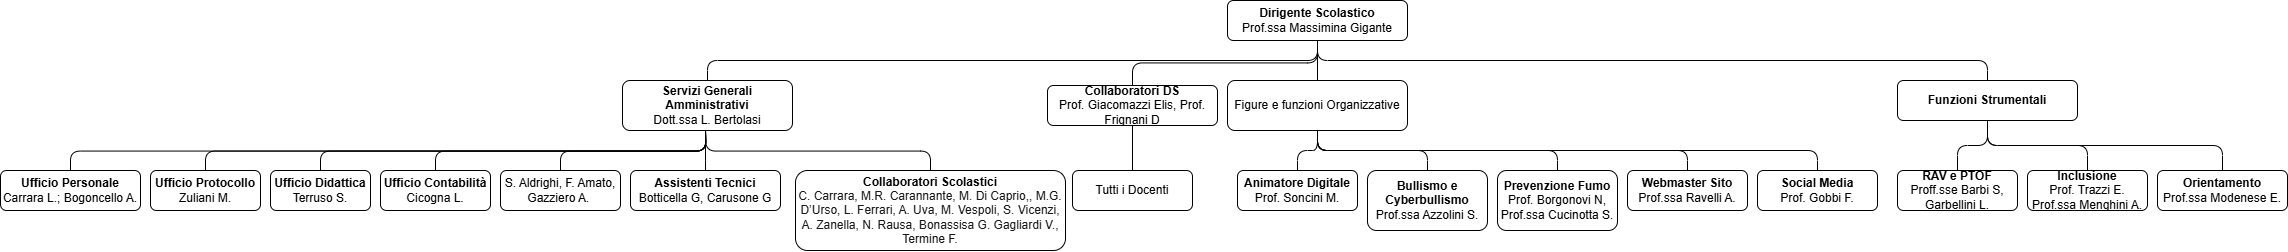

The diagram above was exported from draw.io. Its source (the exported page's mxGraphModel, read from the mxfile embedded in the PNG):
<mxGraphModel dx="2938" dy="761" grid="1" gridSize="10" guides="1" tooltips="1" connect="1" arrows="1" fold="1" page="1" pageScale="1" pageWidth="1169" pageHeight="827" background="#ffffff" math="0" shadow="0">
  <root>
    <mxCell id="0" />
    <mxCell id="1" parent="0" />
    <mxCell id="2" value="&lt;b&gt;Dirigente Scolastico&lt;/b&gt;&lt;div&gt;Prof.ssa Massimina Gigante&lt;/div&gt;" style="rounded=1;whiteSpace=wrap;html=1;" vertex="1" parent="1">
      <mxGeometry x="850" y="40" width="180" height="40" as="geometry" />
    </mxCell>
    <mxCell id="3" value="&lt;b&gt;Servizi Generali Amministrativi&lt;/b&gt;&lt;div&gt;Dott.ssa L. Bertolasi&lt;/div&gt;" style="rounded=1;whiteSpace=wrap;html=1;" vertex="1" parent="1">
      <mxGeometry x="245" y="120" width="170" height="50" as="geometry" />
    </mxCell>
    <mxCell id="5" value="&lt;b&gt;Ufficio Personale&lt;/b&gt;&lt;div&gt;Carrara L.; Bogoncello A.&lt;/div&gt;" style="rounded=1;whiteSpace=wrap;html=1;" vertex="1" parent="1">
      <mxGeometry x="-377" y="210" width="140" height="40" as="geometry" />
    </mxCell>
    <mxCell id="6" value="&lt;b&gt;Ufficio Protocollo&lt;/b&gt;&lt;div&gt;Zuliani M.&lt;/div&gt;" style="rounded=1;whiteSpace=wrap;html=1;" vertex="1" parent="1">
      <mxGeometry x="-227" y="210" width="110" height="40" as="geometry" />
    </mxCell>
    <mxCell id="7" value="&lt;b&gt;Ufficio Didattica&lt;/b&gt;&lt;div&gt;Terruso S.&lt;/div&gt;" style="rounded=1;whiteSpace=wrap;html=1;" vertex="1" parent="1">
      <mxGeometry x="-107" y="210" width="100" height="40" as="geometry" />
    </mxCell>
    <mxCell id="8" value="&lt;b&gt;Ufficio Contabilità&lt;/b&gt;&lt;div&gt;Cicogna L.&lt;/div&gt;" style="rounded=1;whiteSpace=wrap;html=1;" vertex="1" parent="1">
      <mxGeometry x="3" y="210" width="110" height="40" as="geometry" />
    </mxCell>
    <mxCell id="9" value="S. Aldrighi, F. Amato, Gazziero A.&amp;nbsp;" style="rounded=1;whiteSpace=wrap;html=1;" vertex="1" parent="1">
      <mxGeometry x="123" y="210" width="120" height="40" as="geometry" />
    </mxCell>
    <mxCell id="10" value="" style="endArrow=none;html=1;entryX=0.5;entryY=1;entryDx=0;entryDy=0;exitX=0.5;exitY=0;exitDx=0;exitDy=0;edgeStyle=orthogonalEdgeStyle;" edge="1" parent="1" source="3" target="2">
      <mxGeometry width="50" height="50" relative="1" as="geometry">
        <mxPoint x="430" y="290" as="sourcePoint" />
        <mxPoint x="480" y="240" as="targetPoint" />
      </mxGeometry>
    </mxCell>
    <mxCell id="11" value="" style="endArrow=none;html=1;entryX=0.5;entryY=1;entryDx=0;entryDy=0;exitX=0.5;exitY=0;exitDx=0;exitDy=0;edgeStyle=orthogonalEdgeStyle;" edge="1" parent="1" source="5">
      <mxGeometry width="50" height="50" relative="1" as="geometry">
        <mxPoint x="308" y="290" as="sourcePoint" />
        <mxPoint x="328" y="169.9999999999999" as="targetPoint" />
      </mxGeometry>
    </mxCell>
    <mxCell id="12" value="" style="endArrow=none;html=1;entryX=0.5;entryY=1;entryDx=0;entryDy=0;exitX=0.5;exitY=0;exitDx=0;exitDy=0;edgeStyle=orthogonalEdgeStyle;" edge="1" parent="1" source="6">
      <mxGeometry width="50" height="50" relative="1" as="geometry">
        <mxPoint x="318" y="300" as="sourcePoint" />
        <mxPoint x="328" y="169.9999999999999" as="targetPoint" />
      </mxGeometry>
    </mxCell>
    <mxCell id="13" value="" style="endArrow=none;html=1;entryX=0.5;entryY=1;entryDx=0;entryDy=0;exitX=0.5;exitY=0;exitDx=0;exitDy=0;edgeStyle=orthogonalEdgeStyle;" edge="1" parent="1" source="7">
      <mxGeometry width="50" height="50" relative="1" as="geometry">
        <mxPoint x="328" y="310" as="sourcePoint" />
        <mxPoint x="328" y="169.9999999999999" as="targetPoint" />
      </mxGeometry>
    </mxCell>
    <mxCell id="14" value="" style="endArrow=none;html=1;entryX=0.5;entryY=1;entryDx=0;entryDy=0;exitX=0.5;exitY=0;exitDx=0;exitDy=0;edgeStyle=orthogonalEdgeStyle;" edge="1" parent="1" source="8">
      <mxGeometry width="50" height="50" relative="1" as="geometry">
        <mxPoint x="338" y="320" as="sourcePoint" />
        <mxPoint x="328" y="169.9999999999999" as="targetPoint" />
      </mxGeometry>
    </mxCell>
    <mxCell id="15" value="" style="endArrow=none;html=1;entryX=0.5;entryY=1;entryDx=0;entryDy=0;exitX=0.5;exitY=0;exitDx=0;exitDy=0;edgeStyle=orthogonalEdgeStyle;" edge="1" parent="1" source="9">
      <mxGeometry width="50" height="50" relative="1" as="geometry">
        <mxPoint x="348" y="330" as="sourcePoint" />
        <mxPoint x="328" y="169.9999999999999" as="targetPoint" />
      </mxGeometry>
    </mxCell>
    <mxCell id="16" value="&lt;b&gt;Assistenti Tecnici&lt;/b&gt;&lt;div&gt;Botticella G, Carusone G&lt;/div&gt;" style="rounded=1;whiteSpace=wrap;html=1;" vertex="1" parent="1">
      <mxGeometry x="253" y="210" width="150" height="40" as="geometry" />
    </mxCell>
    <mxCell id="18" value="" style="endArrow=none;html=1;entryX=0.5;entryY=1;entryDx=0;entryDy=0;exitX=0.5;exitY=0;exitDx=0;exitDy=0;edgeStyle=orthogonalEdgeStyle;" edge="1" parent="1" source="16">
      <mxGeometry width="50" height="50" relative="1" as="geometry">
        <mxPoint x="568" y="290" as="sourcePoint" />
        <mxPoint x="328" y="169.9999999999999" as="targetPoint" />
      </mxGeometry>
    </mxCell>
    <mxCell id="19" value="&lt;b&gt;Collaboratori Scolastici&lt;/b&gt;&lt;div&gt;&lt;span style=&quot;color: rgb(25, 25, 26); text-align: left; background-color: rgb(255, 255, 255);&quot;&gt;&lt;font face=&quot;Helvetica&quot;&gt;C. Carrara, M.R. Carannante, M. Di Caprio,, M.G. D’Urso, L. Ferrari, A. Uva, M. Vespoli, S. Vicenzi, A. Zanella, N. Rausa, Bonassisa G. Gagliardi V., Termine F.&lt;/font&gt;&lt;/span&gt;&lt;/div&gt;" style="rounded=1;whiteSpace=wrap;html=1;" vertex="1" parent="1">
      <mxGeometry x="418" y="210" width="270" height="80" as="geometry" />
    </mxCell>
    <mxCell id="20" value="" style="endArrow=none;html=1;entryX=0.5;entryY=1;entryDx=0;entryDy=0;exitX=0.5;exitY=0;exitDx=0;exitDy=0;edgeStyle=orthogonalEdgeStyle;" edge="1" parent="1" source="19">
      <mxGeometry width="50" height="50" relative="1" as="geometry">
        <mxPoint x="338" y="230" as="sourcePoint" />
        <mxPoint x="328" y="169.9999999999999" as="targetPoint" />
      </mxGeometry>
    </mxCell>
    <mxCell id="21" value="&lt;b&gt;Collaboratori DS&lt;/b&gt;&lt;div&gt;Prof. Giacomazzi Elis, Prof. Frignani D&lt;/div&gt;" style="rounded=1;whiteSpace=wrap;html=1;" vertex="1" parent="1">
      <mxGeometry x="670" y="125" width="170" height="40" as="geometry" />
    </mxCell>
    <mxCell id="22" value="" style="endArrow=none;html=1;entryX=0.5;entryY=1;entryDx=0;entryDy=0;exitX=0.5;exitY=0;exitDx=0;exitDy=0;edgeStyle=orthogonalEdgeStyle;" edge="1" parent="1" source="21" target="2">
      <mxGeometry width="50" height="50" relative="1" as="geometry">
        <mxPoint x="790" y="200" as="sourcePoint" />
        <mxPoint x="840" y="150" as="targetPoint" />
      </mxGeometry>
    </mxCell>
    <mxCell id="23" value="Figure e funzioni Organizzative" style="rounded=1;whiteSpace=wrap;html=1;" vertex="1" parent="1">
      <mxGeometry x="850" y="120" width="180" height="50" as="geometry" />
    </mxCell>
    <mxCell id="24" value="&lt;b&gt;Animatore Digitale&lt;/b&gt;&lt;div&gt;Prof. Soncini M.&lt;/div&gt;" style="rounded=1;whiteSpace=wrap;html=1;" vertex="1" parent="1">
      <mxGeometry x="860" y="210" width="120" height="40" as="geometry" />
    </mxCell>
    <mxCell id="25" value="" style="endArrow=none;html=1;entryX=0.5;entryY=1;entryDx=0;entryDy=0;exitX=0.5;exitY=0;exitDx=0;exitDy=0;edgeStyle=orthogonalEdgeStyle;" edge="1" parent="1" source="24" target="23">
      <mxGeometry width="50" height="50" relative="1" as="geometry">
        <mxPoint x="1020" y="290" as="sourcePoint" />
        <mxPoint x="1070" y="240" as="targetPoint" />
      </mxGeometry>
    </mxCell>
    <mxCell id="26" value="&lt;b&gt;Bullismo e Cyberbullismo&lt;/b&gt;&lt;div&gt;Prof.ssa Azzolini S.&lt;/div&gt;" style="rounded=1;whiteSpace=wrap;html=1;" vertex="1" parent="1">
      <mxGeometry x="990" y="210" width="120" height="60" as="geometry" />
    </mxCell>
    <mxCell id="27" value="&lt;b&gt;Prevenzione Fumo&lt;/b&gt;&lt;div&gt;Prof. Borgonovi N, Prof.ssa Cucinotta S.&lt;/div&gt;" style="rounded=1;whiteSpace=wrap;html=1;" vertex="1" parent="1">
      <mxGeometry x="1120" y="210" width="120" height="60" as="geometry" />
    </mxCell>
    <mxCell id="28" value="&lt;b&gt;Webmaster Sito&lt;/b&gt;&lt;div&gt;Prof.ssa Ravelli A.&lt;/div&gt;" style="rounded=1;whiteSpace=wrap;html=1;" vertex="1" parent="1">
      <mxGeometry x="1250" y="210" width="120" height="40" as="geometry" />
    </mxCell>
    <mxCell id="29" value="&lt;b&gt;Social Media&lt;/b&gt;&lt;div&gt;Prof. Gobbi F.&lt;/div&gt;" style="rounded=1;whiteSpace=wrap;html=1;" vertex="1" parent="1">
      <mxGeometry x="1380" y="210" width="120" height="40" as="geometry" />
    </mxCell>
    <mxCell id="30" value="" style="endArrow=none;html=1;entryX=0.5;entryY=1;entryDx=0;entryDy=0;exitX=0.5;exitY=0;exitDx=0;exitDy=0;edgeStyle=orthogonalEdgeStyle;" edge="1" parent="1" source="23" target="2">
      <mxGeometry width="50" height="50" relative="1" as="geometry">
        <mxPoint x="830" y="220" as="sourcePoint" />
        <mxPoint x="880" y="170" as="targetPoint" />
      </mxGeometry>
    </mxCell>
    <mxCell id="31" value="" style="endArrow=none;html=1;entryX=0.5;entryY=1;entryDx=0;entryDy=0;exitX=0.5;exitY=0;exitDx=0;exitDy=0;edgeStyle=orthogonalEdgeStyle;" edge="1" parent="1" source="26" target="23">
      <mxGeometry width="50" height="50" relative="1" as="geometry">
        <mxPoint x="940" y="220" as="sourcePoint" />
        <mxPoint x="990" y="170" as="targetPoint" />
      </mxGeometry>
    </mxCell>
    <mxCell id="32" value="" style="endArrow=none;html=1;entryX=0.5;entryY=1;entryDx=0;entryDy=0;exitX=0.5;exitY=0;exitDx=0;exitDy=0;edgeStyle=orthogonalEdgeStyle;" edge="1" parent="1" source="27" target="23">
      <mxGeometry width="50" height="50" relative="1" as="geometry">
        <mxPoint x="1060" y="220" as="sourcePoint" />
        <mxPoint x="1110" y="170" as="targetPoint" />
      </mxGeometry>
    </mxCell>
    <mxCell id="33" value="" style="endArrow=none;html=1;entryX=0.5;entryY=1;entryDx=0;entryDy=0;exitX=0.5;exitY=0;exitDx=0;exitDy=0;edgeStyle=orthogonalEdgeStyle;" edge="1" parent="1" source="28" target="23">
      <mxGeometry width="50" height="50" relative="1" as="geometry">
        <mxPoint x="1060" y="220" as="sourcePoint" />
        <mxPoint x="1110" y="170" as="targetPoint" />
      </mxGeometry>
    </mxCell>
    <mxCell id="34" value="" style="endArrow=none;html=1;entryX=0.5;entryY=1;entryDx=0;entryDy=0;exitX=0.5;exitY=0;exitDx=0;exitDy=0;edgeStyle=orthogonalEdgeStyle;" edge="1" parent="1" source="29" target="23">
      <mxGeometry width="50" height="50" relative="1" as="geometry">
        <mxPoint x="1210" y="330" as="sourcePoint" />
        <mxPoint x="1260" y="280" as="targetPoint" />
      </mxGeometry>
    </mxCell>
    <mxCell id="35" value="&lt;b&gt;Funzioni Strumentali&lt;/b&gt;" style="rounded=1;whiteSpace=wrap;html=1;" vertex="1" parent="1">
      <mxGeometry x="1520" y="120" width="180" height="40" as="geometry" />
    </mxCell>
    <mxCell id="36" value="&lt;b&gt;RAV e PTOF&lt;/b&gt;&lt;div&gt;Proff.sse Barbi S, Garbellini L.&lt;/div&gt;" style="rounded=1;whiteSpace=wrap;html=1;" vertex="1" parent="1">
      <mxGeometry x="1520" y="210" width="120" height="40" as="geometry" />
    </mxCell>
    <mxCell id="37" value="&lt;b&gt;Inclusione&lt;/b&gt;&lt;div&gt;Prof. Trazzi E. Prof.ssa Menghini A.&lt;/div&gt;" style="rounded=1;whiteSpace=wrap;html=1;" vertex="1" parent="1">
      <mxGeometry x="1650" y="210" width="120" height="40" as="geometry" />
    </mxCell>
    <mxCell id="38" value="&lt;b&gt;Orientamento&lt;/b&gt;&lt;div&gt;Prof.ssa Modenese E.&lt;/div&gt;" style="rounded=1;whiteSpace=wrap;html=1;" vertex="1" parent="1">
      <mxGeometry x="1780" y="210" width="130" height="40" as="geometry" />
    </mxCell>
    <mxCell id="39" value="" style="endArrow=none;html=1;entryX=0.5;entryY=1;entryDx=0;entryDy=0;exitX=0.5;exitY=0;exitDx=0;exitDy=0;edgeStyle=orthogonalEdgeStyle;" edge="1" parent="1" source="36" target="35">
      <mxGeometry width="50" height="50" relative="1" as="geometry">
        <mxPoint x="1590" y="270" as="sourcePoint" />
        <mxPoint x="1640" y="220" as="targetPoint" />
      </mxGeometry>
    </mxCell>
    <mxCell id="40" value="" style="endArrow=none;html=1;entryX=0.5;entryY=1;entryDx=0;entryDy=0;exitX=0.5;exitY=0;exitDx=0;exitDy=0;edgeStyle=orthogonalEdgeStyle;" edge="1" parent="1" source="37" target="35">
      <mxGeometry width="50" height="50" relative="1" as="geometry">
        <mxPoint x="1660" y="270" as="sourcePoint" />
        <mxPoint x="1710" y="220" as="targetPoint" />
      </mxGeometry>
    </mxCell>
    <mxCell id="41" value="" style="endArrow=none;html=1;entryX=0.5;entryY=1;entryDx=0;entryDy=0;exitX=0.5;exitY=0;exitDx=0;exitDy=0;edgeStyle=orthogonalEdgeStyle;" edge="1" parent="1" source="38" target="35">
      <mxGeometry width="50" height="50" relative="1" as="geometry">
        <mxPoint x="1660" y="270" as="sourcePoint" />
        <mxPoint x="1710" y="220" as="targetPoint" />
      </mxGeometry>
    </mxCell>
    <mxCell id="42" value="" style="endArrow=none;html=1;exitX=0.5;exitY=0;exitDx=0;exitDy=0;entryX=0.5;entryY=1;entryDx=0;entryDy=0;edgeStyle=orthogonalEdgeStyle;" edge="1" parent="1" source="35" target="2">
      <mxGeometry width="50" height="50" relative="1" as="geometry">
        <mxPoint x="1120" y="230" as="sourcePoint" />
        <mxPoint x="1170" y="180" as="targetPoint" />
      </mxGeometry>
    </mxCell>
    <mxCell id="43" value="Tutti i Docenti" style="rounded=1;whiteSpace=wrap;html=1;" vertex="1" parent="1">
      <mxGeometry x="695" y="210" width="120" height="40" as="geometry" />
    </mxCell>
    <mxCell id="44" value="" style="endArrow=none;html=1;exitX=0.5;exitY=0;exitDx=0;exitDy=0;entryX=0.5;entryY=1;entryDx=0;entryDy=0;edgeStyle=orthogonalEdgeStyle;" edge="1" parent="1" source="43" target="21">
      <mxGeometry width="50" height="50" relative="1" as="geometry">
        <mxPoint x="310" y="230" as="sourcePoint" />
        <mxPoint x="360" y="180" as="targetPoint" />
      </mxGeometry>
    </mxCell>
  </root>
</mxGraphModel>